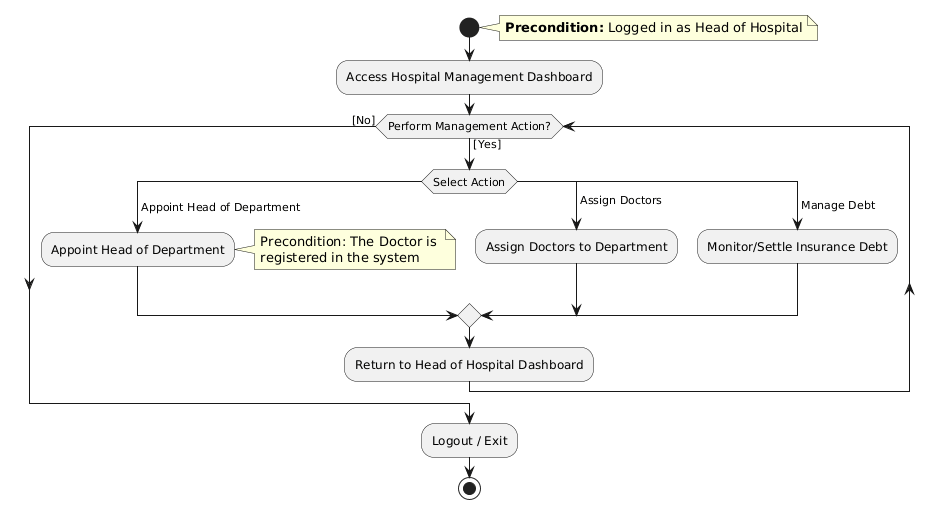

The diagram above was rendered by PlantUML. Its source (embedded in the PNG):
@startuml
start
note right
  **Precondition:** Logged in as Head of Hospital
end note

:Access Hospital Management Dashboard;

while (Perform Management Action?) is ([Yes])
  switch (Select Action)
  case ( Appoint Head of Department)
    :Appoint Head of Department;
    note right: Precondition: The Doctor is \nregistered in the system
  case ( Assign Doctors )
    :Assign Doctors to Department;
  case ( Manage Debt )
    :Monitor/Settle Insurance Debt;
  endswitch
  
  :Return to Head of Hospital Dashboard;
endwhile ([No])

:Logout / Exit;
stop
@enduml